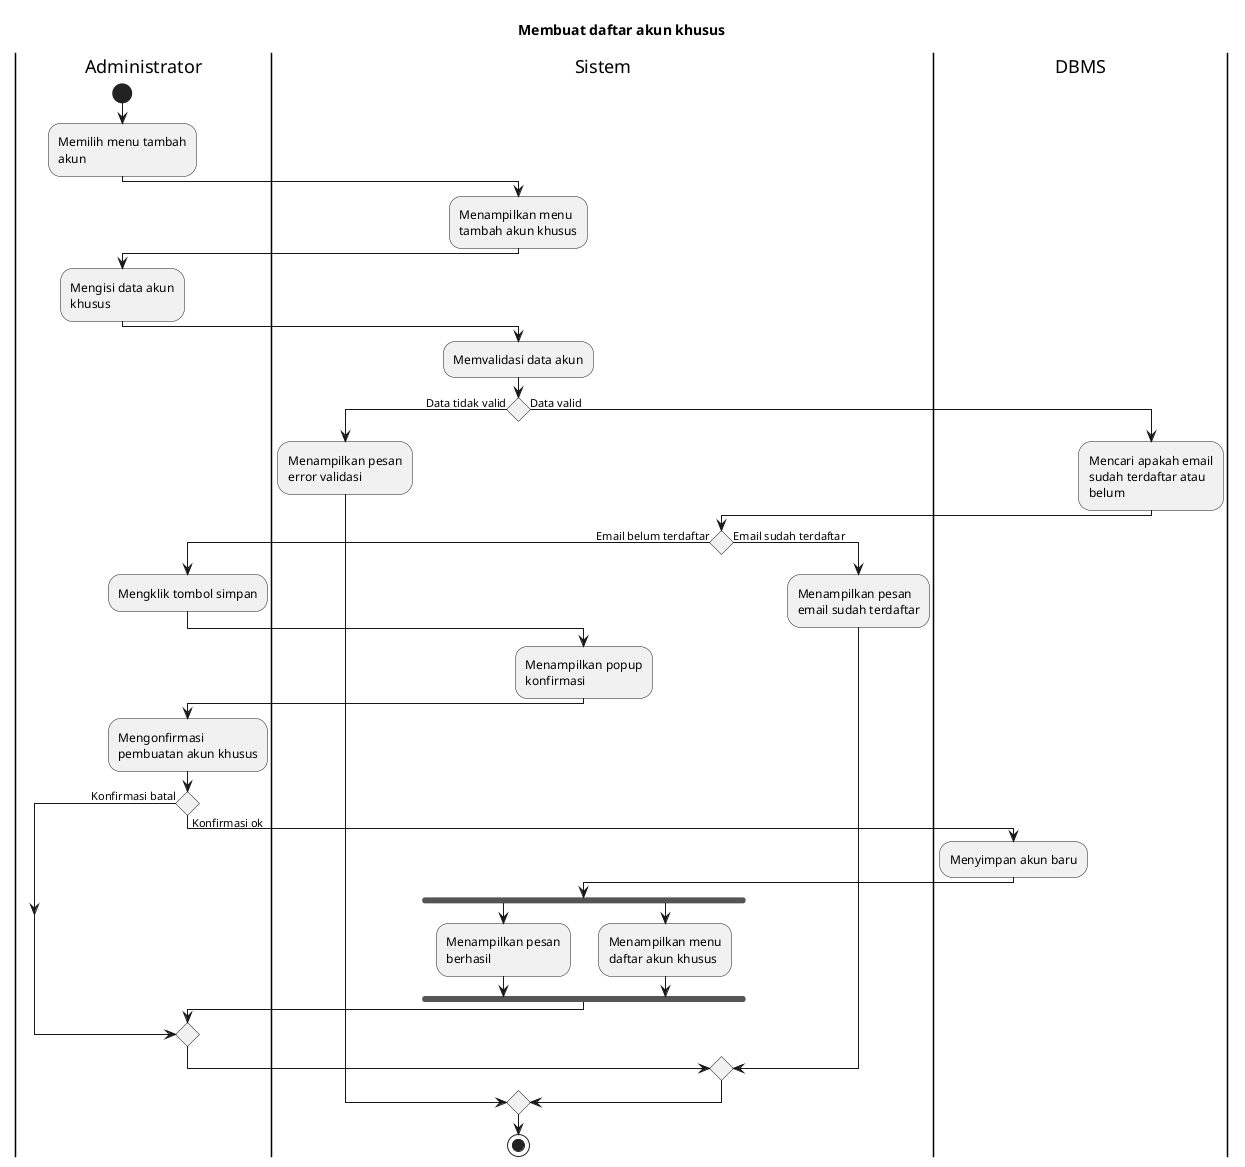

The diagram above was rendered by PlantUML. Its source (embedded in the PNG):
@startuml UC-MGUSER-010 - Membuat daftar akun khusus
skinparam wrapWidth 140

title Membuat daftar akun khusus

|Administrator|
start
:Memilih menu tambah akun;

|Sistem|
:Menampilkan menu tambah akun khusus;

|Administrator|
:Mengisi data akun khusus;

|Sistem|
:Memvalidasi data akun;

if () then (Data tidak valid)
  :Menampilkan pesan error validasi;
else (Data valid)
  |DBMS|
  :Mencari apakah email sudah terdaftar atau belum;

  |Sistem|
  if () then (Email belum terdaftar)
    |Administrator|
    :Mengklik tombol simpan;
    
    |Sistem|
    :Menampilkan popup konfirmasi;

    |Administrator|
    :Mengonfirmasi pembuatan akun khusus;

    if () then (Konfirmasi batal)
    else (Konfirmasi ok)
      |DBMS|
      :Menyimpan akun baru;

      |Sistem|
      fork
        :Menampilkan pesan berhasil;
      fork again
        :Menampilkan menu daftar akun khusus;
      endfork
    endif
  else (Email sudah terdaftar)
    :Menampilkan pesan email sudah terdaftar;
  endif
endif

stop

@enduml